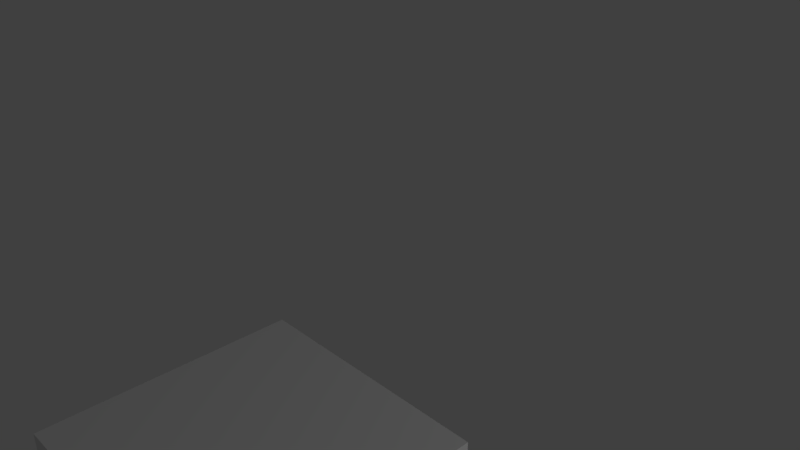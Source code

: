 # Source: SkyBox.blend  (saved by Blender 2.78.0; exported with 4.5.12 LTS)
import bpy
from mathutils import Matrix  # noqa: F401  (used for matrix-valued properties, if any)

bpy.ops.wm.read_factory_settings(use_empty=True)
scene = bpy.context.scene
scene.name = 'Scene'

# ---- collections
col_collection_1 = bpy.data.collections.new('Collection 1'); scene.collection.children.link(col_collection_1)

# ---- materials (node trees are filled in below, after node groups)
mat_material = bpy.data.materials.new('Material')
mat_material.alpha_threshold = 0.0
mat_material.use_transparent_shadow = False
mat_material.roughness = 0.5
mat_material.line_color = (0.0, 0.0, 0.0, 1.0)

# ---- material node trees

# ---- world
world_world = bpy.data.worlds.new('World'); scene.world = world_world
world_world.color = (0.05088, 0.05088, 0.05088)
world_world.use_sun_shadow = False
world_world.sun_shadow_jitter_overblur = 0.0
world_world.cycles.sampling_method = 'MANUAL'

# ---- cameras
cam_camera = bpy.data.cameras.new('Camera')
cam_camera.clip_end = 100.0
cam_camera.lens = 35.0
cam_camera.sensor_width = 32.0
cam_camera.sensor_height = 18.0
cam_camera.ortho_scale = 7.314
cam_camera.dof.focus_distance = 0.0
cam_camera.dof.aperture_fstop = 128.0

# ---- lights
light_lamp = bpy.data.lights.new('Lamp', 'POINT')
light_lamp.transmission_factor = 0.0
light_lamp.cutoff_distance = 30.0
light_lamp.energy = 100.0
light_lamp.shadow_buffer_clip_start = 1.001
light_lamp.shadow_soft_size = 0.1
light_lamp.shadow_maximum_resolution = 0.006
light_lamp.use_absolute_resolution = True
light_lamp_001 = bpy.data.lights.new('Lamp.001', 'POINT')
light_lamp_001.transmission_factor = 0.0
light_lamp_001.cutoff_distance = 30.0
light_lamp_001.energy = 100.0
light_lamp_001.shadow_buffer_clip_start = 1.001
light_lamp_001.shadow_soft_size = 0.1
light_lamp_001.shadow_maximum_resolution = 0.006
light_lamp_001.use_absolute_resolution = True

# ---- meshes
me_cube = bpy.data.meshes.new('Cube')
me_cube.from_pydata([(0.3021, -0.3021, -0.1511), (0.3021, 0.3021, -0.1511), (-0.3021, 0.3021, -0.1511), (-0.3021, -0.3021, -0.1511), (0.3021, 0.3021, 0.1511), (-0.3021, -0.3021, 0.1511), (-0.3021, 0.3021, 0.1511), (0.3021, -0.3021, 0.1511)], [], [(0, 1, 2, 3), (0, 3, 5, 7), (4, 6, 2, 1), (6, 5, 3, 2), (7, 4, 1, 0), (6, 4, 7, 5)])
_uv = me_cube.uv_layers.new(name='UVMap')
_uv.uv.foreach_set('vector', [0.5, 9.127e-05, 0.5, 0.3334, 0.25, 0.3334, 0.25, 9.131e-05, 0.75, 0.3334, 0.9999, 0.3334, 0.9999, 0.6667, 0.75, 0.6667, 0.5, 0.6667, 0.25, 0.6667, 0.25, 0.3334, 0.5, 0.3334, 0.25, 0.6667, 9.127e-05, 0.6667, 9.135e-05, 0.3334, 0.25, 0.3334, 0.75, 0.6667, 0.5, 0.6667, 0.5, 0.3334, 0.75, 0.3334, 0.25, 0.6667, 0.5, 0.6667, 0.5, 0.9999, 0.25, 0.9999])
me_cube.materials.append(mat_material)
me_cube.use_remesh_preserve_volume = False
me_cube.use_remesh_preserve_attributes = False
me_cube.use_mirror_vertex_groups = False
me_cube.update()

# ---- objects
ob_sky = bpy.data.objects.new('Sky', me_cube)
ob_lamp = bpy.data.objects.new('Lamp', light_lamp)
ob_camera = bpy.data.objects.new('Camera', cam_camera)
ob_lamp_001 = bpy.data.objects.new('Lamp.001', light_lamp_001)

# ---- transforms, parenting, visibility, modifiers, constraints
ob_sky.location = (-6.706e-08, -8.196e-08, 0.0)
ob_sky.scale = (1.655, 1.655, 3.31)
ob_sky.lock_rotations_4d = False
ob_sky.empty_display_type = 'ARROWS'
ob_sky.lineart.crease_threshold = 0.0
ob_lamp.location = (4.076, 2.578, 2.46)
ob_lamp.rotation_euler = (0.6503, 0.05522, 1.866)
ob_lamp.lock_rotations_4d = False
ob_lamp.empty_display_type = 'ARROWS'
ob_lamp.color = (0.0, 0.0, 0.0, 0.0)
ob_lamp.lineart.crease_threshold = 0.0
ob_camera.location = (1.957, -1.174, 2.38)
ob_camera.rotation_euler = (1.109, 0.0, 0.8149)
ob_camera.lock_rotations_4d = False
ob_camera.empty_display_type = 'ARROWS'
ob_camera.color = (0.0, 0.0, 0.0, 0.0)
ob_camera.display_type = 'WIRE'
ob_camera.lineart.crease_threshold = 0.0
ob_lamp_001.location = (-0.0006994, -0.004817, 0.007621)
ob_lamp_001.rotation_euler = (0.6503, 0.05522, 1.866)
ob_lamp_001.lock_rotations_4d = False
ob_lamp_001.empty_display_type = 'ARROWS'
ob_lamp_001.color = (0.0, 0.0, 0.0, 0.0)
ob_lamp_001.lineart.crease_threshold = 0.0

# ---- collection membership
col_collection_1.objects.link(ob_sky)
col_collection_1.objects.link(ob_lamp)
col_collection_1.objects.link(ob_camera)
col_collection_1.objects.link(ob_lamp_001)

# ---- scene / render settings (as saved in the file)
scene.camera = ob_camera
scene.frame_start = 1; scene.frame_end = 250; scene.frame_set(0)
scene.render.engine = 'BLENDER_EEVEE_NEXT'
scene.render.resolution_percentage = 50
scene.render.dither_intensity = 0.0
scene.cycles.use_denoising = False
scene.cycles.samples = 128
scene.cycles.sampling_pattern = 'TABULATED_SOBOL'
scene.cycles.light_sampling_threshold = 0.0
scene.cycles.use_adaptive_sampling = False
scene.cycles.use_light_tree = False
scene.cycles.blur_glossy = 0.0
scene.cycles.sample_clamp_indirect = 0.0
scene.view_settings.view_transform = 'Standard'
bpy.context.view_layer.update()
